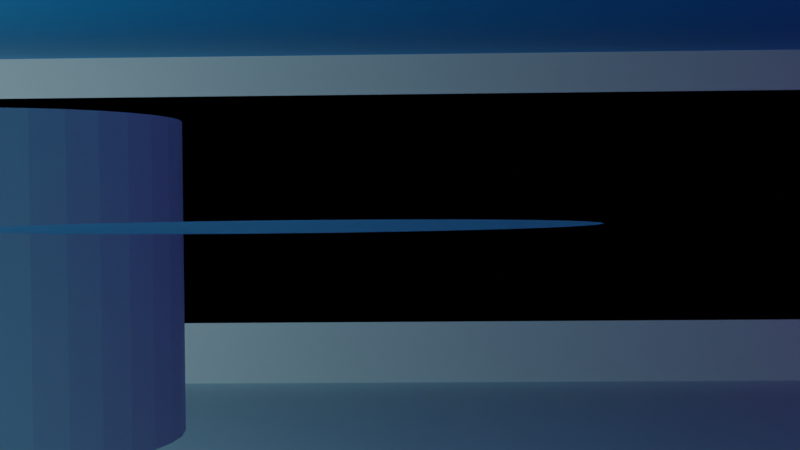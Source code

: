# Source: Project.blend  (saved by Blender 3.1.7; exported with 4.5.12 LTS)
import bpy
from mathutils import Matrix  # noqa: F401  (used for matrix-valued properties, if any)

bpy.ops.wm.read_factory_settings(use_empty=True)
scene = bpy.context.scene
scene.name = 'GYM_BUILDING'

# ---- collections
col_collection = bpy.data.collections.new('Collection'); scene.collection.children.link(col_collection)

# ---- images (referenced by path relative to the original .blend; pixels are not part of the script)
import os
ASSET_DIR = os.environ.get("B2B_ASSET_DIR", "")  # directory of the original .blend (textures are referenced by path, not embedded)
HERE = os.path.dirname(os.path.abspath(__file__))  # packed textures are extracted next to this script under _unpacked/

def load_image(name, relpath, width, height, colorspace="sRGB"):
    """Load a texture the original file referenced (path relative to the .blend, or extracted next to this script)."""
    p = next((c for c in (os.path.join(HERE, relpath), os.path.join(ASSET_DIR, relpath)) if relpath and os.path.exists(c)), "")
    if p:
        img = bpy.data.images.load(p, check_existing=True)
        img.name = name
    else:  # same state as the original file: an image datablock whose file is absent (Cycles renders it pink)
        img = bpy.data.images.new(name, width, height)
        img.source = "FILE"
        img.filepath = "//" + (relpath or name)
    img.colorspace_settings.name = colorspace
    return img
img_chad_jpg_002 = load_image('Chad.jpg.002', 'Textures/GYM/Chad.jpg', 1024, 1024, 'sRGB')

# ---- materials (node trees are filled in below, after node groups)
mat_base = bpy.data.materials.new('base')
mat_base.alpha_threshold = 0.0
mat_base.line_color = (0.0, 0.0, 0.0, 1.0)
mat_cyan = bpy.data.materials.new('cyan')
mat_chad = bpy.data.materials.new('chad')
mat_mirror = bpy.data.materials.new('mirror')

# ---- material node trees
mat_base.use_nodes = True; mat_base.node_tree.nodes.clear()
_N = mat_base.node_tree.nodes; _L = mat_base.node_tree.links
n0 = _N.new('ShaderNodeOutputMaterial'); n0.name = 'Material Output'; n0.location = (528, 252)
n1 = _N.new('ShaderNodeBsdfPrincipled'); n1.name = 'Principled BSDF'; n1.location = (184, 235)
n1.distribution = 'GGX'
n1.subsurface_method = 'RANDOM_WALK_SKIN'
n1.inputs[0].default_value = (0.5473, 0.7908, 0.8, 1.0)
n1.inputs[2].default_value = 0.4954
n1.inputs[3].default_value = 1.45
n1.inputs[27].default_value = (0.0, 0.0, 0.0, 1.0)
n1.inputs[28].default_value = 1.0
n2 = _N.new('ShaderNodeTexImage'); n2.name = 'Image Texture'; n2.location = (-365, 233)
n2.image = img_chad_jpg_002
_L.new(n1.outputs[0], n0.inputs[0])
n0.is_active_output = True
mat_cyan.use_nodes = True; mat_cyan.node_tree.nodes.clear()
_N = mat_cyan.node_tree.nodes; _L = mat_cyan.node_tree.links
n0 = _N.new('ShaderNodeBsdfPrincipled'); n0.name = 'Principled BSDF'; n0.location = (10, 300)
n0.distribution = 'GGX'
n0.subsurface_method = 'RANDOM_WALK_SKIN'
n0.inputs[0].default_value = (0.0, 0.3762, 0.8, 1.0)
n0.inputs[3].default_value = 1.45
n0.inputs[27].default_value = (0.0, 0.0, 0.0, 1.0)
n0.inputs[28].default_value = 1.0
n1 = _N.new('ShaderNodeOutputMaterial'); n1.name = 'Material Output'; n1.location = (300, 300)
_L.new(n0.outputs[0], n1.inputs[0])
n1.is_active_output = True
mat_chad.use_nodes = True; mat_chad.node_tree.nodes.clear()
_N = mat_chad.node_tree.nodes; _L = mat_chad.node_tree.links
n0 = _N.new('ShaderNodeBsdfPrincipled'); n0.name = 'Principled BSDF'; n0.location = (10, 300)
n0.distribution = 'GGX'
n0.subsurface_method = 'RANDOM_WALK_SKIN'
n0.inputs[3].default_value = 1.45
n0.inputs[27].default_value = (0.0, 0.0, 0.0, 1.0)
n0.inputs[28].default_value = 1.0
n1 = _N.new('ShaderNodeOutputMaterial'); n1.name = 'Material Output'; n1.location = (300, 300)
n2 = _N.new('ShaderNodeTexImage'); n2.name = 'Image Texture'; n2.location = (-280, 275)
n2.image = img_chad_jpg_002
_L.new(n0.outputs[0], n1.inputs[0])
_L.new(n2.outputs[0], n0.inputs[0])
n1.is_active_output = True
mat_mirror.use_nodes = True; mat_mirror.node_tree.nodes.clear()
_N = mat_mirror.node_tree.nodes; _L = mat_mirror.node_tree.links
n0 = _N.new('ShaderNodeOutputMaterial'); n0.name = 'Material Output'; n0.location = (300, 300)
n1 = _N.new('ShaderNodeBsdfAnisotropic'); n1.name = 'Glossy BSDF'; n1.location = (10, 300)
n1.distribution = 'GGX'
n1.inputs[1].default_value = 0.0
_L.new(n1.outputs[0], n0.inputs[0])
n0.is_active_output = True

# ---- world
world_world = bpy.data.worlds.new('World'); scene.world = world_world
world_world.use_nodes = True; world_world.node_tree.nodes.clear()
_N = world_world.node_tree.nodes; _L = world_world.node_tree.links
n0 = _N.new('ShaderNodeOutputWorld'); n0.name = 'World Output'; n0.location = (300, 300)
n1 = _N.new('ShaderNodeBackground'); n1.name = 'Background'; n1.location = (10, 300)
n1.inputs[0].default_value = (0.05088, 0.05088, 0.05088, 1.0)
_L.new(n1.outputs[0], n0.inputs[0])
n0.is_active_output = True
world_world.color = (0.05088, 0.05088, 0.05088)
world_world.use_sun_shadow = False
world_world.sun_shadow_jitter_overblur = 0.0

# ---- cameras
cam_camera = bpy.data.cameras.new('Camera')
cam_camera.clip_end = 100.0
cam_camera.ortho_scale = 7.314

# ---- lights
light_light_002 = bpy.data.lights.new('Light.002', 'POINT')
light_light_002.transmission_factor = 0.0
light_light_002.energy = 500.0
light_light_002.shadow_soft_size = 0.1
light_light_002.shadow_maximum_resolution = 0.006
light_light_002.use_absolute_resolution = True

# ---- meshes
me_cube = bpy.data.meshes.new('Cube')
me_cube.from_pydata([(1.0, 1.0, 1.0), (1.0, 1.0, -1.0), (1.0, -1.0, -1.0), (-1.0, 1.0, -1.0), (1.0, 1.0, 2.754), (-1.0, -11.01, -1.0), (1.0, -11.01, 1.0), (1.0, -11.01, -1.0), (-16.94, 1.0, -1.0), (-16.94, -1.0, -1.0), (-16.94, 1.0, 1.0), (-16.94, -11.01, -1.0), (-16.94, -11.01, 1.0), (1.0, -1.0, 2.754), (-1.0, 1.0, 2.754), (1.0, -11.01, 2.754), (-1.0, -11.01, 2.754), (-16.94, -1.0, 2.754), (-16.94, 1.0, 2.754), (-16.94, -11.01, 2.754), (1.0, 1.0, -1.0), (-1.0, 1.0, -1.0), (1.0, 1.0, 1.0), (-1.0, 1.0, 2.754), (1.0, 1.0, 2.754), (-16.94, 1.0, 1.0), (-16.94, 1.0, -1.0), (-16.94, 1.0, 2.754), (1.0, 1.0, -1.0), (-1.0, 1.0, -1.0), (1.0, 1.0, 1.0), (-1.0, 1.0, 2.754), (1.0, 1.0, 2.754), (-16.96, 0.9422, 0.9995), (-16.94, 1.0, -1.0), (-16.94, 1.0, 2.754), (-1.0, -11.01, -1.0), (1.0, -11.01, -1.0), (-1.0, -11.01, -1.0), (-1.0, -11.01, -1.0), (1.0, -11.01, -1.0), (1.0, -11.01, -1.0), (-1.0, -11.01, -1.0), (1.0, -11.01, -1.0), (1.0, -11.01, -1.0), (1.0, -11.01, -1.0), (0.9842, 0.9267, 0.9214), (1.02, 0.9031, -1.034), (-0.97, 0.8768, -0.999), (1.06, 0.9066, 2.78), (-16.9, 0.966, -0.9803), (-16.94, 0.9127, 0.9991), (-0.04378, 0.8518, 2.614), (-16.97, 0.9451, 2.759), (-16.94, -0.1428, -0.3037), (-16.94, -0.1428, 2.3), (-16.94, -9.983, -0.3037), (-16.94, -9.983, 2.3), (0.9897, -9.983, 2.3), (0.9897, -9.983, -0.3037), (0.9897, -0.1428, 2.3), (0.9897, -0.1428, -0.3037), (-10.23, -7.83, -0.2297), (-10.23, -7.83, 1.543), (-10.06, -7.779, -0.2297), (-10.06, -7.779, 1.543), (-9.907, -7.697, -0.2297), (-9.907, -7.697, 1.543), (-9.773, -7.587, -0.2297), (-9.773, -7.587, 1.543), (-9.663, -7.453, -0.2297), (-9.663, -7.453, 1.543), (-9.581, -7.3, -0.2297), (-9.581, -7.3, 1.543), (-9.53, -7.133, -0.2297), (-9.53, -7.133, 1.543), (-9.513, -6.96, -0.2297), (-9.513, -6.96, 1.543), (-9.53, -6.788, -0.2297), (-9.53, -6.788, 1.543), (-9.581, -6.621, -0.2297), (-9.581, -6.621, 1.543), (-9.663, -6.468, -0.2297), (-9.663, -6.468, 1.543), (-9.773, -6.334, -0.2297), (-9.773, -6.334, 1.543), (-9.907, -6.224, -0.2297), (-9.907, -6.224, 1.543), (-10.06, -6.142, -0.2297), (-10.06, -6.142, 1.543), (-10.23, -6.091, -0.2297), (-10.23, -6.091, 1.543), (-10.4, -6.074, -0.2297), (-10.4, -6.074, 1.543), (-10.57, -6.091, -0.2297), (-10.57, -6.091, 1.543), (-10.74, -6.142, -0.2297), (-10.74, -6.142, 1.543), (-10.89, -6.224, -0.2297), (-10.89, -6.224, 1.543), (-11.03, -6.334, -0.2297), (-11.03, -6.334, 1.543), (-11.14, -6.468, -0.2297), (-11.14, -6.468, 1.543), (-11.22, -6.621, -0.2297), (-11.22, -6.621, 1.543), (-11.27, -6.788, -0.2297), (-11.27, -6.788, 1.543), (-11.29, -6.96, -0.2297), (-11.29, -6.96, 1.543), (-11.27, -7.133, -0.2297), (-11.27, -7.133, 1.543), (-11.22, -7.3, -0.2297), (-11.22, -7.3, 1.543), (-11.14, -7.453, -0.2297), (-11.14, -7.453, 1.543), (-11.03, -7.587, -0.2297), (-11.03, -7.587, 1.543), (-10.89, -7.697, -0.2297), (-10.89, -7.697, 1.543), (-10.74, -7.779, -0.2297), (-10.74, -7.779, 1.543), (-10.57, -7.83, -0.2297), (-10.57, -7.83, 1.543), (-10.4, -7.847, 1.543), (-10.4, -7.847, -0.2297), (-7.847, -4.13, 1.0), (-7.652, -4.149, 1.0), (-7.464, -4.206, 1.0), (-7.291, -4.299, 1.0), (-7.14, -4.423, 1.0), (-7.015, -4.575, 1.0), (-6.923, -4.748, 1.0), (-6.866, -4.935, 1.0), (-6.847, -5.13, 1.0), (-6.866, -5.325, 1.0), (-6.923, -5.513, 1.0), (-7.015, -5.686, 1.0), (-7.14, -5.837, 1.0), (-7.291, -5.962, 1.0), (-7.464, -6.054, 1.0), (-7.652, -6.111, 1.0), (-7.847, -6.13, 1.0), (-8.042, -6.111, 1.0), (-8.23, -6.054, 1.0), (-8.403, -5.962, 1.0), (-8.554, -5.837, 1.0), (-8.678, -5.686, 1.0), (-8.771, -5.513, 1.0), (-8.828, -5.325, 1.0), (-8.847, -5.13, 1.0), (-8.828, -4.935, 1.0), (-8.771, -4.748, 1.0), (-8.678, -4.575, 1.0), (-8.554, -4.423, 1.0), (-8.403, -4.299, 1.0), (-8.23, -4.206, 1.0), (-8.042, -4.149, 1.0)], [], [(24, 23, 27, 17, 19, 16, 15, 13), (2, 7, 5, 11, 9, 26, 21, 20), (9, 11, 12, 19, 17, 27, 25, 26), (22, 24, 13, 15, 6, 7, 2, 20), (29, 28, 20, 21), (28, 30, 22, 20), (32, 31, 23, 24), (33, 34, 26, 25), (34, 29, 21, 26), (31, 35, 27, 23), (30, 32, 24, 22), (35, 33, 25, 27), (3, 1, 28, 29), (1, 0, 30, 28), (4, 14, 31, 32), (10, 8, 34, 33), (8, 3, 29, 34), (14, 18, 35, 31), (0, 4, 32, 30), (18, 10, 33, 35), (5, 7, 37, 36), (5, 36, 39, 38), (37, 7, 40, 41), (36, 37, 43, 42), (41, 40, 44, 45), (46, 47, 48, 50, 51, 53, 52, 49), (28, 30, 32, 31, 35, 33, 34, 29), (54, 55, 57, 56), (61, 60, 58, 59), (65, 64, 62, 63), (124, 125, 122, 123), (123, 122, 120, 121), (63, 62, 125, 124), (121, 120, 118, 119), (124, 123, 121, 119, 117, 115, 113, 111, 109, 107, 105, 103, 101, 99, 97, 95, 93, 91, 89, 87, 85, 83, 81, 79, 77, 75, 73, 71, 69, 67, 65, 63), (119, 118, 116, 117), (117, 116, 114, 115), (115, 114, 112, 113), (113, 112, 110, 111), (111, 110, 108, 109), (109, 108, 106, 107), (107, 106, 104, 105), (105, 104, 102, 103), (103, 102, 100, 101), (101, 100, 98, 99), (99, 98, 96, 97), (97, 96, 94, 95), (95, 94, 92, 93), (93, 92, 90, 91), (91, 90, 88, 89), (89, 88, 86, 87), (87, 86, 84, 85), (85, 84, 82, 83), (83, 82, 80, 81), (81, 80, 78, 79), (79, 78, 76, 77), (77, 76, 74, 75), (75, 74, 72, 73), (73, 72, 70, 71), (71, 70, 68, 69), (69, 68, 66, 67), (67, 66, 64, 65), (127, 126, 157, 156, 155, 154, 153, 152, 151, 150, 149, 148, 147, 146, 145, 144, 143, 142, 141, 140, 139, 138, 137, 136, 135, 134, 133, 132, 131, 130, 129, 128)])
me_cube.polygons.foreach_set('material_index', [1, 0, 0, 0, 2, 2, 2, 2, 2, 2, 2, 2, 2, 2, 2, 2, 2, 2, 2, 2, 0, 0, 0, 0, 0, 2, 0, 3, 3, 0, 0, 0, 0, 0, 0, 0, 0, 0, 0, 0, 0, 0, 0, 0, 0, 0, 0, 0, 0, 0, 0, 0, 0, 0, 0, 0, 0, 0, 0, 0, 0, 0, 0])
_uv = me_cube.uv_layers.new(name='UVMap')
_uv.uv.foreach_set('vector', [0.1143, 0.1413, 0.9091, 0.1413, 0.9091, 0.1413, 0.9091, 0.9361, 0.9091, 0.9361, 0.9091, 0.9361, 0.1143, 0.9361, 0.1143, 0.9361, 0.7827, 0.43, 0.7827, 0.43, 0.4312, 0.43, 0.4312, 0.43, 0.4312, 0.43, 0.4312, 0.07851, 0.4312, 0.07851, 0.7827, 0.07851, 0.7827, -0.6245, 0.7827, -0.6245, 1.134, -0.6245, 1.134, -0.6245, 1.134, -0.6245, 1.134, -0.273, 1.134, -0.273, 0.7827, -0.273, 1.134, 0.07851, 1.134, 0.07851, 1.134, 0.43, 1.134, 0.43, 1.134, 0.43, 0.7827, 0.43, 0.7827, 0.43, 0.7827, 0.07851, 0.1144, -0.00334, 0.002951, -0.00334, 0.002951, -0.00334, 0.1144, -0.00334, 0.0, 0.0, 0.0, 0.0, 0.0, 0.0, 0.0, 0.0, 0.002951, 1.037, 0.1144, 1.037, 0.1144, 1.037, 0.002951, 1.037, 0.0, 0.0, 0.0, 0.0, 0.0, 0.0, 0.0, 0.0, 1.003, -0.00334, 0.1144, -0.00334, 0.1144, -0.00334, 1.003, -0.00334, 0.1144, 1.037, 1.003, 1.037, 1.003, 1.037, 0.1144, 1.037, 0.0, 0.0, 0.0, 0.0, 0.0, 0.0, 0.0, 0.0, 0.0, 0.0, 0.0, 0.0, 0.0, 0.0, 0.0, 0.0, 0.1144, -0.00334, 0.002951, -0.00334, 0.002951, -0.00334, 0.1144, -0.00334, 0.002951, -0.00334, 0.002951, 0.5509, 0.002951, 0.5509, 0.002951, -0.00334, 0.002951, 1.037, 0.1144, 1.037, 0.1144, 1.037, 0.002951, 1.037, 1.003, 0.5509, 1.003, -0.00334, 1.003, -0.00334, 1.003, 0.5509, 1.003, -0.00334, 0.1144, -0.00334, 0.1144, -0.00334, 1.003, -0.00334, 0.1144, 1.037, 1.003, 1.037, 1.003, 1.037, 0.1144, 1.037, 0.002951, 0.5509, 0.002951, 1.037, 0.002951, 1.037, 0.002951, 0.5509, 1.003, 1.037, 1.003, 0.5509, 1.003, 0.5509, 1.003, 1.037, 0.4312, 0.43, 0.7827, 0.43, 0.7827, 0.43, 0.4312, 0.43, 0.4312, 0.43, 0.4312, 0.43, 0.4312, 0.43, 0.4312, 0.43, 0.7827, 0.43, 0.7827, 0.43, 0.7827, 0.43, 0.7827, 0.43, 0.4312, 0.43, 0.7827, 0.43, 0.7827, 0.43, 0.4312, 0.43, 0.7827, 0.43, 0.7827, 0.43, 0.7827, 0.43, 0.7827, 0.43, 0.002951, 0.5509, 0.002951, -0.00334, 0.1144, -0.00334, 1.003, -0.00334, 1.003, 0.5509, 1.003, 1.037, 0.1144, 1.037, 0.002951, 1.037, 0.0, 0.0, 0.0, 0.0, 0.0, 0.0, 0.0, 0.0, 0.0, 0.0, 0.0, 0.0, 0.0, 0.0, 0.0, 0.0, 0.0, 0.0, 1.0, 0.0, 1.0, 1.0, 0.0, 1.0, 0.0, 0.0, 1.0, 0.0, 1.0, 1.0, 0.0, 1.0, 0.0625, 0.5, 0.0625, 1.0, 0.03125, 1.0, 0.03125, 0.5, 1.0, 0.5, 1.0, 1.0, 0.9688, 1.0, 0.9688, 0.5, 0.9688, 0.5, 0.9688, 1.0, 0.9375, 1.0, 0.9375, 0.5, 0.03125, 0.5, 0.03125, 1.0, 0.0, 1.0, 0.0, 0.5, 0.9375, 0.5, 0.9375, 1.0, 0.9062, 1.0, 0.9062, 0.5, 0.75, 0.49, 0.7968, 0.4854, 0.8418, 0.4717, 0.8833, 0.4496, 0.9197, 0.4197, 0.9496, 0.3833, 0.9717, 0.3418, 0.9854, 0.2968, 0.99, 0.25, 0.9854, 0.2032, 0.9717, 0.1582, 0.9496, 0.1167, 0.9197, 0.08029, 0.8833, 0.05045, 0.8418, 0.02827, 0.7968, 0.01461, 0.75, 0.01, 0.7032, 0.01461, 0.6582, 0.02827, 0.6167, 0.05045, 0.5803, 0.08029, 0.5504, 0.1167, 0.5283, 0.1582, 0.5146, 0.2032, 0.51, 0.25, 0.5146, 0.2968, 0.5283, 0.3418, 0.5504, 0.3833, 0.5803, 0.4197, 0.6167, 0.4496, 0.6582, 0.4717, 0.7032, 0.4854, 0.9062, 0.5, 0.9062, 1.0, 0.875, 1.0, 0.875, 0.5, 0.875, 0.5, 0.875, 1.0, 0.8438, 1.0, 0.8438, 0.5, 0.8438, 0.5, 0.8438, 1.0, 0.8125, 1.0, 0.8125, 0.5, 0.8125, 0.5, 0.8125, 1.0, 0.7812, 1.0, 0.7812, 0.5, 0.7812, 0.5, 0.7812, 1.0, 0.75, 1.0, 0.75, 0.5, 0.75, 0.5, 0.75, 1.0, 0.7188, 1.0, 0.7188, 0.5, 0.7188, 0.5, 0.7188, 1.0, 0.6875, 1.0, 0.6875, 0.5, 0.6875, 0.5, 0.6875, 1.0, 0.6562, 1.0, 0.6562, 0.5, 0.6562, 0.5, 0.6562, 1.0, 0.625, 1.0, 0.625, 0.5, 0.625, 0.5, 0.625, 1.0, 0.5938, 1.0, 0.5938, 0.5, 0.5938, 0.5, 0.5938, 1.0, 0.5625, 1.0, 0.5625, 0.5, 0.5625, 0.5, 0.5625, 1.0, 0.5312, 1.0, 0.5312, 0.5, 0.5312, 0.5, 0.5312, 1.0, 0.5, 1.0, 0.5, 0.5, 0.5, 0.5, 0.5, 1.0, 0.4688, 1.0, 0.4688, 0.5, 0.4688, 0.5, 0.4688, 1.0, 0.4375, 1.0, 0.4375, 0.5, 0.4375, 0.5, 0.4375, 1.0, 0.4062, 1.0, 0.4062, 0.5, 0.4062, 0.5, 0.4062, 1.0, 0.375, 1.0, 0.375, 0.5, 0.375, 0.5, 0.375, 1.0, 0.3438, 1.0, 0.3438, 0.5, 0.3438, 0.5, 0.3438, 1.0, 0.3125, 1.0, 0.3125, 0.5, 0.3125, 0.5, 0.3125, 1.0, 0.2812, 1.0, 0.2812, 0.5, 0.2812, 0.5, 0.2812, 1.0, 0.25, 1.0, 0.25, 0.5, 0.25, 0.5, 0.25, 1.0, 0.2188, 1.0, 0.2188, 0.5, 0.2188, 0.5, 0.2188, 1.0, 0.1875, 1.0, 0.1875, 0.5, 0.1875, 0.5, 0.1875, 1.0, 0.1562, 1.0, 0.1562, 0.5, 0.1562, 0.5, 0.1562, 1.0, 0.125, 1.0, 0.125, 0.5, 0.125, 0.5, 0.125, 1.0, 0.09375, 1.0, 0.09375, 0.5, 0.09375, 0.5, 0.09375, 1.0, 0.0625, 1.0, 0.0625, 0.5, 0.2968, 0.4854, 0.25, 0.49, 0.2032, 0.4854, 0.1582, 0.4717, 0.1167, 0.4496, 0.08029, 0.4197, 0.05045, 0.3833, 0.02827, 0.3418, 0.01461, 0.2968, 0.01, 0.25, 0.01461, 0.2032, 0.02827, 0.1582, 0.05045, 0.1167, 0.08029, 0.08029, 0.1167, 0.05045, 0.1582, 0.02827, 0.2032, 0.01461, 0.25, 0.01, 0.2968, 0.01461, 0.3418, 0.02827, 0.3833, 0.05045, 0.4197, 0.08029, 0.4496, 0.1167, 0.4717, 0.1582, 0.4854, 0.2032, 0.49, 0.25, 0.4854, 0.2968, 0.4717, 0.3418, 0.4496, 0.3833, 0.4197, 0.4197, 0.3833, 0.4496, 0.3418, 0.4717])
me_cube.materials.append(mat_base)
me_cube.materials.append(mat_cyan)
me_cube.materials.append(mat_chad)
me_cube.materials.append(mat_mirror)
me_cube.use_remesh_preserve_volume = False
me_cube.use_remesh_preserve_attributes = False
me_cube.use_mirror_vertex_groups = False
me_cube.update()

# ---- objects
ob_cube = bpy.data.objects.new('Cube', me_cube)
ob_camera = bpy.data.objects.new('Camera', cam_camera)
ob_light_002 = bpy.data.objects.new('Light.002', light_light_002)

# ---- transforms, parenting, visibility, modifiers, constraints
ob_cube.location = (0.0, 0.0, 0.0)
ob_cube.lock_rotations_4d = False
ob_cube.empty_display_type = 'ARROWS'
ob_cube.lineart.crease_threshold = 0.0
ob_camera.location = (-4.23, -4.693, 1.072)
ob_camera.rotation_euler = (1.55, 0.008939, 1.595)
ob_camera.lock_rotations_4d = False
ob_camera.empty_display_type = 'ARROWS'
ob_camera.color = (0.0, 0.0, 0.0, 0.0)
ob_camera.display_type = 'WIRE'
ob_camera.lineart.crease_threshold = 0.0
ob_light_002.location = (-9.271, -12.61, 1.183)
ob_light_002.rotation_euler = (0.6503, 0.05522, 1.866)
ob_light_002.lock_rotations_4d = False
ob_light_002.empty_display_type = 'ARROWS'
ob_light_002.color = (0.0, 0.0, 0.0, 0.0)
ob_light_002.lineart.crease_threshold = 0.0

# ---- collection membership
col_collection.objects.link(ob_cube)
col_collection.objects.link(ob_camera)
col_collection.objects.link(ob_light_002)

# ---- scene / render settings (as saved in the file)
scene.camera = ob_camera
scene.frame_start = 1; scene.frame_end = 250; scene.frame_set(223)
scene.render.engine = 'CYCLES'
scene.cycles.sampling_pattern = 'TABULATED_SOBOL'
scene.cycles.use_light_tree = False
scene.view_settings.view_transform = 'Filmic'
bpy.context.view_layer.update()
